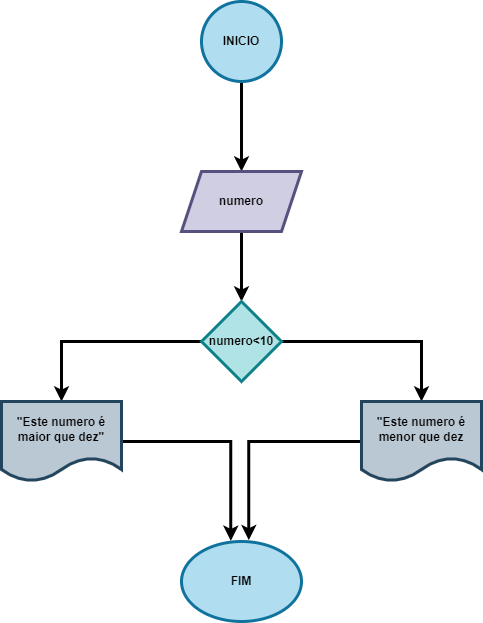

The diagram above was exported from draw.io. Its source (the exported page's mxGraphModel, read from the mxfile embedded in the PNG):
<mxGraphModel dx="794" dy="470" grid="1" gridSize="10" guides="1" tooltips="1" connect="1" arrows="1" fold="1" page="1" pageScale="1" pageWidth="827" pageHeight="1169" math="0" shadow="0">
  <root>
    <mxCell id="0" />
    <mxCell id="1" parent="0" />
    <mxCell id="UVWly_fjyyAD2rSxHVML-3" value="" style="edgeStyle=orthogonalEdgeStyle;rounded=0;orthogonalLoop=1;jettySize=auto;html=1;strokeWidth=3;fontStyle=1" parent="1" source="UVWly_fjyyAD2rSxHVML-1" target="UVWly_fjyyAD2rSxHVML-2" edge="1">
      <mxGeometry relative="1" as="geometry" />
    </mxCell>
    <mxCell id="UVWly_fjyyAD2rSxHVML-1" value="INICIO" style="ellipse;whiteSpace=wrap;html=1;aspect=fixed;strokeWidth=3;fontStyle=1;fillColor=#b1ddf0;strokeColor=#10739e;" parent="1" vertex="1">
      <mxGeometry x="360" y="40" width="80" height="80" as="geometry" />
    </mxCell>
    <mxCell id="UVWly_fjyyAD2rSxHVML-5" value="" style="edgeStyle=orthogonalEdgeStyle;rounded=0;orthogonalLoop=1;jettySize=auto;html=1;strokeWidth=3;fontStyle=1" parent="1" source="UVWly_fjyyAD2rSxHVML-2" target="UVWly_fjyyAD2rSxHVML-4" edge="1">
      <mxGeometry relative="1" as="geometry" />
    </mxCell>
    <mxCell id="UVWly_fjyyAD2rSxHVML-2" value="numero" style="shape=parallelogram;perimeter=parallelogramPerimeter;whiteSpace=wrap;html=1;fixedSize=1;strokeWidth=3;fontStyle=1;fillColor=#d0cee2;strokeColor=#56517e;" parent="1" vertex="1">
      <mxGeometry x="340" y="210" width="120" height="60" as="geometry" />
    </mxCell>
    <mxCell id="UVWly_fjyyAD2rSxHVML-7" value="" style="edgeStyle=orthogonalEdgeStyle;rounded=0;orthogonalLoop=1;jettySize=auto;html=1;strokeWidth=3;fontStyle=1" parent="1" source="UVWly_fjyyAD2rSxHVML-4" target="UVWly_fjyyAD2rSxHVML-6" edge="1">
      <mxGeometry relative="1" as="geometry" />
    </mxCell>
    <mxCell id="UVWly_fjyyAD2rSxHVML-9" value="" style="edgeStyle=orthogonalEdgeStyle;rounded=0;orthogonalLoop=1;jettySize=auto;html=1;strokeWidth=3;fontStyle=1" parent="1" source="UVWly_fjyyAD2rSxHVML-4" target="UVWly_fjyyAD2rSxHVML-8" edge="1">
      <mxGeometry relative="1" as="geometry" />
    </mxCell>
    <mxCell id="UVWly_fjyyAD2rSxHVML-4" value="numero&amp;lt;10" style="rhombus;whiteSpace=wrap;html=1;strokeWidth=3;fontStyle=1;fillColor=#b0e3e6;strokeColor=#0e8088;" parent="1" vertex="1">
      <mxGeometry x="360" y="340" width="80" height="80" as="geometry" />
    </mxCell>
    <mxCell id="UVWly_fjyyAD2rSxHVML-12" style="edgeStyle=orthogonalEdgeStyle;rounded=0;orthogonalLoop=1;jettySize=auto;html=1;entryX=0.411;entryY=-0.008;entryDx=0;entryDy=0;entryPerimeter=0;strokeWidth=3;fontStyle=1" parent="1" source="UVWly_fjyyAD2rSxHVML-6" target="UVWly_fjyyAD2rSxHVML-10" edge="1">
      <mxGeometry relative="1" as="geometry" />
    </mxCell>
    <mxCell id="UVWly_fjyyAD2rSxHVML-6" value="&quot;Este numero é maior que dez&quot;" style="shape=document;whiteSpace=wrap;html=1;boundedLbl=1;strokeWidth=3;fontStyle=1;fillColor=#bac8d3;strokeColor=#23445d;" parent="1" vertex="1">
      <mxGeometry x="160" y="440" width="120" height="80" as="geometry" />
    </mxCell>
    <mxCell id="UVWly_fjyyAD2rSxHVML-13" style="edgeStyle=orthogonalEdgeStyle;rounded=0;orthogonalLoop=1;jettySize=auto;html=1;entryX=0.561;entryY=-0.017;entryDx=0;entryDy=0;entryPerimeter=0;strokeWidth=3;fontStyle=1" parent="1" source="UVWly_fjyyAD2rSxHVML-8" target="UVWly_fjyyAD2rSxHVML-10" edge="1">
      <mxGeometry relative="1" as="geometry" />
    </mxCell>
    <mxCell id="UVWly_fjyyAD2rSxHVML-8" value="&quot;Este numero é menor que dez" style="shape=document;whiteSpace=wrap;html=1;boundedLbl=1;strokeWidth=3;fontStyle=1;fillColor=#bac8d3;strokeColor=#23445d;" parent="1" vertex="1">
      <mxGeometry x="520" y="440" width="120" height="80" as="geometry" />
    </mxCell>
    <mxCell id="UVWly_fjyyAD2rSxHVML-10" value="FIM" style="ellipse;whiteSpace=wrap;html=1;strokeWidth=3;fontStyle=1;fillColor=#b1ddf0;strokeColor=#10739e;" parent="1" vertex="1">
      <mxGeometry x="340" y="580" width="120" height="80" as="geometry" />
    </mxCell>
  </root>
</mxGraphModel>